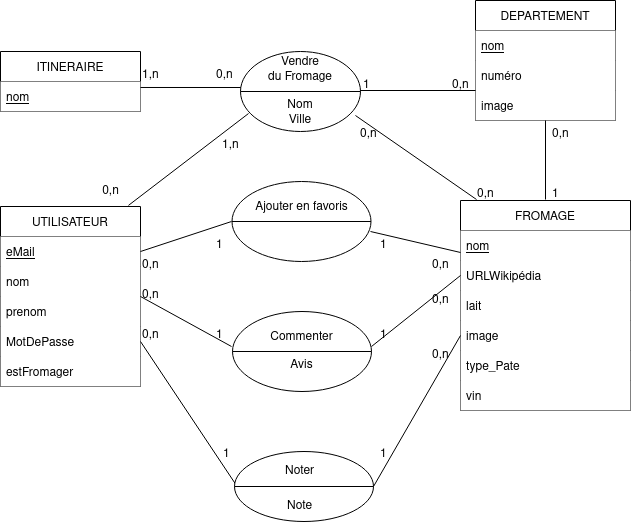

The diagram above was exported from draw.io. Its source (the exported page's mxGraphModel, read from the mxfile embedded in the PNG):
<mxGraphModel dx="1422" dy="793" grid="1" gridSize="10" guides="1" tooltips="1" connect="1" arrows="1" fold="1" page="1" pageScale="1" pageWidth="827" pageHeight="1169" math="0" shadow="0">
  <root>
    <mxCell id="0" />
    <mxCell id="1" parent="0" />
    <mxCell id="yq_7C8P0YZdwMjxvKRMf-2" value="FROMAGE" style="swimlane;fontStyle=0;childLayout=stackLayout;horizontal=1;startSize=30;horizontalStack=0;resizeParent=1;resizeParentMax=0;resizeLast=0;collapsible=1;marginBottom=0;rounded=0;shadow=0;glass=0;sketch=0;gradientColor=none;fillColor=default;strokeColor=default;strokeWidth=1;perimeterSpacing=1;" parent="1" vertex="1">
      <mxGeometry x="560" y="419" width="170" height="210" as="geometry">
        <mxRectangle x="380" y="350" width="60" height="30" as="alternateBounds" />
      </mxGeometry>
    </mxCell>
    <mxCell id="yq_7C8P0YZdwMjxvKRMf-3" value="nom" style="text;strokeColor=none;fillColor=default;align=left;verticalAlign=middle;spacingLeft=4;spacingRight=4;overflow=hidden;points=[[0,0.5],[1,0.5]];portConstraint=eastwest;rotatable=0;rounded=0;fontStyle=4" parent="yq_7C8P0YZdwMjxvKRMf-2" vertex="1">
      <mxGeometry y="30" width="170" height="30" as="geometry" />
    </mxCell>
    <mxCell id="yq_7C8P0YZdwMjxvKRMf-5" value="URLWikipédia" style="text;strokeColor=none;fillColor=default;align=left;verticalAlign=middle;spacingLeft=4;spacingRight=4;overflow=hidden;points=[[0,0.5],[1,0.5]];portConstraint=eastwest;rotatable=0;rounded=0;glass=0;sketch=0;" parent="yq_7C8P0YZdwMjxvKRMf-2" vertex="1">
      <mxGeometry y="60" width="170" height="30" as="geometry" />
    </mxCell>
    <mxCell id="yq_7C8P0YZdwMjxvKRMf-11" value="lait" style="text;strokeColor=none;fillColor=default;align=left;verticalAlign=middle;spacingLeft=4;spacingRight=4;overflow=hidden;points=[[0,0.5],[1,0.5]];portConstraint=eastwest;rotatable=0;rounded=0;glass=0;sketch=0;" parent="yq_7C8P0YZdwMjxvKRMf-2" vertex="1">
      <mxGeometry y="90" width="170" height="30" as="geometry" />
    </mxCell>
    <mxCell id="yq_7C8P0YZdwMjxvKRMf-12" value="image" style="text;strokeColor=none;fillColor=default;align=left;verticalAlign=middle;spacingLeft=4;spacingRight=4;overflow=hidden;points=[[0,0.5],[1,0.5]];portConstraint=eastwest;rotatable=0;rounded=0;glass=0;sketch=0;" parent="yq_7C8P0YZdwMjxvKRMf-2" vertex="1">
      <mxGeometry y="120" width="170" height="30" as="geometry" />
    </mxCell>
    <mxCell id="EcvnV2_9nseA8HI7XmLC-2" value="type_Pate" style="text;strokeColor=none;fillColor=default;align=left;verticalAlign=middle;spacingLeft=4;spacingRight=4;overflow=hidden;points=[[0,0.5],[1,0.5]];portConstraint=eastwest;rotatable=0;rounded=0;glass=0;sketch=0;" parent="yq_7C8P0YZdwMjxvKRMf-2" vertex="1">
      <mxGeometry y="150" width="170" height="30" as="geometry" />
    </mxCell>
    <mxCell id="EcvnV2_9nseA8HI7XmLC-3" value="vin" style="text;strokeColor=none;fillColor=default;align=left;verticalAlign=middle;spacingLeft=4;spacingRight=4;overflow=hidden;points=[[0,0.5],[1,0.5]];portConstraint=eastwest;rotatable=0;rounded=0;glass=0;sketch=0;" parent="yq_7C8P0YZdwMjxvKRMf-2" vertex="1">
      <mxGeometry y="180" width="170" height="30" as="geometry" />
    </mxCell>
    <mxCell id="yq_7C8P0YZdwMjxvKRMf-14" value="UTILISATEUR" style="swimlane;fontStyle=0;childLayout=stackLayout;horizontal=1;startSize=30;horizontalStack=0;resizeParent=1;resizeParentMax=0;resizeLast=0;collapsible=1;marginBottom=0;rounded=0;shadow=0;glass=0;sketch=0;strokeColor=default;strokeWidth=1;fillColor=default;gradientColor=none;" parent="1" vertex="1">
      <mxGeometry x="100" y="425" width="140" height="180" as="geometry" />
    </mxCell>
    <mxCell id="yq_7C8P0YZdwMjxvKRMf-15" value="eMail" style="text;strokeColor=none;fillColor=default;align=left;verticalAlign=middle;spacingLeft=4;spacingRight=4;overflow=hidden;points=[[0,0.5],[1,0.5]];portConstraint=eastwest;rotatable=0;rounded=0;shadow=0;glass=0;sketch=0;strokeWidth=1;fontStyle=4" parent="yq_7C8P0YZdwMjxvKRMf-14" vertex="1">
      <mxGeometry y="30" width="140" height="30" as="geometry" />
    </mxCell>
    <mxCell id="yq_7C8P0YZdwMjxvKRMf-16" value="nom" style="text;strokeColor=none;fillColor=default;align=left;verticalAlign=middle;spacingLeft=4;spacingRight=4;overflow=hidden;points=[[0,0.5],[1,0.5]];portConstraint=eastwest;rotatable=0;rounded=0;shadow=0;glass=0;sketch=0;strokeWidth=1;" parent="yq_7C8P0YZdwMjxvKRMf-14" vertex="1">
      <mxGeometry y="60" width="140" height="30" as="geometry" />
    </mxCell>
    <mxCell id="yq_7C8P0YZdwMjxvKRMf-18" value="prenom" style="text;strokeColor=none;fillColor=default;align=left;verticalAlign=middle;spacingLeft=4;spacingRight=4;overflow=hidden;points=[[0,0.5],[1,0.5]];portConstraint=eastwest;rotatable=0;rounded=0;shadow=0;glass=0;sketch=0;strokeWidth=1;" parent="yq_7C8P0YZdwMjxvKRMf-14" vertex="1">
      <mxGeometry y="90" width="140" height="30" as="geometry" />
    </mxCell>
    <mxCell id="yq_7C8P0YZdwMjxvKRMf-17" value="MotDePasse" style="text;strokeColor=none;fillColor=default;align=left;verticalAlign=middle;spacingLeft=4;spacingRight=4;overflow=hidden;points=[[0,0.5],[1,0.5]];portConstraint=eastwest;rotatable=0;rounded=0;shadow=0;glass=0;sketch=0;strokeWidth=1;" parent="yq_7C8P0YZdwMjxvKRMf-14" vertex="1">
      <mxGeometry y="120" width="140" height="30" as="geometry" />
    </mxCell>
    <mxCell id="mip6ulf9gXK9LOn94B23-1" value="estFromager" style="text;strokeColor=none;fillColor=default;align=left;verticalAlign=middle;spacingLeft=4;spacingRight=4;overflow=hidden;points=[[0,0.5],[1,0.5]];portConstraint=eastwest;rotatable=0;rounded=0;shadow=0;glass=0;sketch=0;strokeWidth=1;" parent="yq_7C8P0YZdwMjxvKRMf-14" vertex="1">
      <mxGeometry y="150" width="140" height="30" as="geometry" />
    </mxCell>
    <mxCell id="ytl-giio4NOffNE-XXE9-1" value="DEPARTEMENT" style="swimlane;fontStyle=0;childLayout=stackLayout;horizontal=1;startSize=30;horizontalStack=0;resizeParent=1;resizeParentMax=0;resizeLast=0;collapsible=1;marginBottom=0;rounded=0;shadow=0;glass=0;sketch=0;strokeWidth=1;fontFamily=Helvetica;fontSize=12;fontColor=default;fillColor=default;gradientColor=none;" parent="1" vertex="1">
      <mxGeometry x="575" y="219" width="140" height="120" as="geometry" />
    </mxCell>
    <mxCell id="ytl-giio4NOffNE-XXE9-3" value="nom" style="text;strokeColor=none;fillColor=default;align=left;verticalAlign=middle;spacingLeft=4;spacingRight=4;overflow=hidden;points=[[0,0.5],[1,0.5]];portConstraint=eastwest;rotatable=0;rounded=0;fontStyle=4" parent="ytl-giio4NOffNE-XXE9-1" vertex="1">
      <mxGeometry y="30" width="140" height="30" as="geometry" />
    </mxCell>
    <mxCell id="ytl-giio4NOffNE-XXE9-2" value="numéro" style="text;strokeColor=none;fillColor=default;align=left;verticalAlign=middle;spacingLeft=4;spacingRight=4;overflow=hidden;points=[[0,0.5],[1,0.5]];portConstraint=eastwest;rotatable=0;rounded=0;fontStyle=0" parent="ytl-giio4NOffNE-XXE9-1" vertex="1">
      <mxGeometry y="60" width="140" height="30" as="geometry" />
    </mxCell>
    <mxCell id="ytl-giio4NOffNE-XXE9-4" value="image" style="text;strokeColor=none;fillColor=default;align=left;verticalAlign=middle;spacingLeft=4;spacingRight=4;overflow=hidden;points=[[0,0.5],[1,0.5]];portConstraint=eastwest;rotatable=0;rounded=0;shadow=0;glass=0;sketch=0;strokeWidth=1;fontFamily=Helvetica;fontSize=12;fontColor=default;fontStyle=0" parent="ytl-giio4NOffNE-XXE9-1" vertex="1">
      <mxGeometry y="90" width="140" height="30" as="geometry" />
    </mxCell>
    <mxCell id="0n9pUKlbhOMuLwu26zu--13" value="ITINERAIRE" style="swimlane;fontStyle=0;childLayout=stackLayout;horizontal=1;startSize=30;horizontalStack=0;resizeParent=1;resizeParentMax=0;resizeLast=0;collapsible=1;marginBottom=0;rounded=0;shadow=0;glass=0;sketch=0;strokeWidth=1;fontFamily=Helvetica;fontSize=12;fontColor=default;fillColor=default;gradientColor=none;" parent="1" vertex="1">
      <mxGeometry x="100" y="270" width="140" height="60" as="geometry" />
    </mxCell>
    <mxCell id="0n9pUKlbhOMuLwu26zu--14" value="nom" style="text;strokeColor=none;fillColor=default;align=left;verticalAlign=middle;spacingLeft=4;spacingRight=4;overflow=hidden;points=[[0,0.5],[1,0.5]];portConstraint=eastwest;rotatable=0;rounded=0;fontStyle=4" parent="0n9pUKlbhOMuLwu26zu--13" vertex="1">
      <mxGeometry y="30" width="140" height="30" as="geometry" />
    </mxCell>
    <mxCell id="fAJRLJyc9WZW4LM_28c_-2" value="" style="endArrow=none;html=1;rounded=0;entryX=0;entryY=0.5;entryDx=0;entryDy=0;exitX=1;exitY=0.133;exitDx=0;exitDy=0;exitPerimeter=0;" edge="1" parent="1">
      <mxGeometry width="50" height="50" relative="1" as="geometry">
        <mxPoint x="240" y="305.99" as="sourcePoint" />
        <mxPoint x="344" y="306" as="targetPoint" />
      </mxGeometry>
    </mxCell>
    <mxCell id="fAJRLJyc9WZW4LM_28c_-4" value="" style="endArrow=none;html=1;rounded=0;exitX=0;exitY=1;exitDx=0;exitDy=0;exitPerimeter=0;" edge="1" parent="1" source="ytl-giio4NOffNE-XXE9-2">
      <mxGeometry width="50" height="50" relative="1" as="geometry">
        <mxPoint x="570" y="309" as="sourcePoint" />
        <mxPoint x="459" y="309" as="targetPoint" />
      </mxGeometry>
    </mxCell>
    <mxCell id="fAJRLJyc9WZW4LM_28c_-5" value="" style="endArrow=none;html=1;rounded=0;exitX=0.5;exitY=0;exitDx=0;exitDy=0;entryX=0.5;entryY=1;entryDx=0;entryDy=0;" edge="1" parent="1" source="yq_7C8P0YZdwMjxvKRMf-2" target="ytl-giio4NOffNE-XXE9-1">
      <mxGeometry width="50" height="50" relative="1" as="geometry">
        <mxPoint x="390" y="430" as="sourcePoint" />
        <mxPoint x="440" y="380" as="targetPoint" />
      </mxGeometry>
    </mxCell>
    <mxCell id="fAJRLJyc9WZW4LM_28c_-6" value="" style="endArrow=none;html=1;rounded=0;exitX=0.099;exitY=0;exitDx=0;exitDy=0;entryX=0.958;entryY=0.8;entryDx=0;entryDy=0;exitPerimeter=0;entryPerimeter=0;" edge="1" parent="1" source="yq_7C8P0YZdwMjxvKRMf-2" target="fAJRLJyc9WZW4LM_28c_-50">
      <mxGeometry width="50" height="50" relative="1" as="geometry">
        <mxPoint x="390" y="430" as="sourcePoint" />
        <mxPoint x="458" y="335" as="targetPoint" />
      </mxGeometry>
    </mxCell>
    <mxCell id="fAJRLJyc9WZW4LM_28c_-7" value="" style="endArrow=none;html=1;rounded=0;exitX=0.914;exitY=-0.006;exitDx=0;exitDy=0;entryX=0.067;entryY=0.775;entryDx=0;entryDy=0;exitPerimeter=0;entryPerimeter=0;" edge="1" parent="1" source="yq_7C8P0YZdwMjxvKRMf-14" target="fAJRLJyc9WZW4LM_28c_-50">
      <mxGeometry width="50" height="50" relative="1" as="geometry">
        <mxPoint x="390" y="430" as="sourcePoint" />
        <mxPoint x="344" y="335" as="targetPoint" />
      </mxGeometry>
    </mxCell>
    <mxCell id="fAJRLJyc9WZW4LM_28c_-8" value="" style="endArrow=none;html=1;rounded=0;entryX=1;entryY=0.5;entryDx=0;entryDy=0;exitX=0;exitY=0.5;exitDx=0;exitDy=0;" edge="1" parent="1" target="yq_7C8P0YZdwMjxvKRMf-15">
      <mxGeometry width="50" height="50" relative="1" as="geometry">
        <mxPoint x="331" y="440" as="sourcePoint" />
        <mxPoint x="440" y="380" as="targetPoint" />
      </mxGeometry>
    </mxCell>
    <mxCell id="fAJRLJyc9WZW4LM_28c_-9" value="" style="endArrow=none;html=1;rounded=0;entryX=1;entryY=0.5;entryDx=0;entryDy=0;exitX=0;exitY=0.25;exitDx=0;exitDy=0;" edge="1" parent="1" target="yq_7C8P0YZdwMjxvKRMf-14">
      <mxGeometry width="50" height="50" relative="1" as="geometry">
        <mxPoint x="331" y="565" as="sourcePoint" />
        <mxPoint x="440" y="380" as="targetPoint" />
      </mxGeometry>
    </mxCell>
    <mxCell id="fAJRLJyc9WZW4LM_28c_-10" value="" style="endArrow=none;html=1;rounded=0;entryX=1;entryY=0.75;entryDx=0;entryDy=0;" edge="1" parent="1" target="yq_7C8P0YZdwMjxvKRMf-14">
      <mxGeometry width="50" height="50" relative="1" as="geometry">
        <mxPoint x="340" y="710" as="sourcePoint" />
        <mxPoint x="440" y="380" as="targetPoint" />
      </mxGeometry>
    </mxCell>
    <mxCell id="fAJRLJyc9WZW4LM_28c_-11" value="" style="endArrow=none;html=1;rounded=0;entryX=0;entryY=0.733;entryDx=0;entryDy=0;entryPerimeter=0;" edge="1" parent="1" target="yq_7C8P0YZdwMjxvKRMf-3">
      <mxGeometry width="50" height="50" relative="1" as="geometry">
        <mxPoint x="470" y="450" as="sourcePoint" />
        <mxPoint x="440" y="380" as="targetPoint" />
      </mxGeometry>
    </mxCell>
    <mxCell id="fAJRLJyc9WZW4LM_28c_-12" value="" style="endArrow=none;html=1;rounded=0;entryX=0;entryY=0.5;entryDx=0;entryDy=0;exitX=1;exitY=0.25;exitDx=0;exitDy=0;" edge="1" parent="1" target="yq_7C8P0YZdwMjxvKRMf-5">
      <mxGeometry width="50" height="50" relative="1" as="geometry">
        <mxPoint x="471" y="565" as="sourcePoint" />
        <mxPoint x="440" y="380" as="targetPoint" />
      </mxGeometry>
    </mxCell>
    <mxCell id="fAJRLJyc9WZW4LM_28c_-13" value="" style="endArrow=none;html=1;rounded=0;entryX=0;entryY=0.5;entryDx=0;entryDy=0;exitX=1;exitY=0.5;exitDx=0;exitDy=0;" edge="1" parent="1" source="fAJRLJyc9WZW4LM_28c_-43" target="yq_7C8P0YZdwMjxvKRMf-12">
      <mxGeometry width="50" height="50" relative="1" as="geometry">
        <mxPoint x="471" y="705" as="sourcePoint" />
        <mxPoint x="440" y="380" as="targetPoint" />
      </mxGeometry>
    </mxCell>
    <mxCell id="fAJRLJyc9WZW4LM_28c_-14" value="0,n" style="text;html=1;align=center;verticalAlign=middle;resizable=0;points=[];autosize=1;strokeColor=none;fillColor=none;" vertex="1" parent="1">
      <mxGeometry x="190" y="395" width="40" height="30" as="geometry" />
    </mxCell>
    <mxCell id="fAJRLJyc9WZW4LM_28c_-15" value="1,n" style="text;whiteSpace=wrap;html=1;" vertex="1" parent="1">
      <mxGeometry x="240" y="279.5" width="20" height="21" as="geometry" />
    </mxCell>
    <mxCell id="fAJRLJyc9WZW4LM_28c_-16" value="0,n" style="text;whiteSpace=wrap;html=1;" vertex="1" parent="1">
      <mxGeometry x="550" y="290" width="25" height="20" as="geometry" />
    </mxCell>
    <mxCell id="fAJRLJyc9WZW4LM_28c_-17" value="1" style="text;whiteSpace=wrap;html=1;" vertex="1" parent="1">
      <mxGeometry x="461" y="290" width="10" height="20" as="geometry" />
    </mxCell>
    <mxCell id="fAJRLJyc9WZW4LM_28c_-18" value="0,n" style="text;whiteSpace=wrap;html=1;" vertex="1" parent="1">
      <mxGeometry x="314" y="280" width="30" height="20" as="geometry" />
    </mxCell>
    <mxCell id="fAJRLJyc9WZW4LM_28c_-19" value="0,n" style="text;whiteSpace=wrap;html=1;" vertex="1" parent="1">
      <mxGeometry x="458" y="339" width="30" height="20" as="geometry" />
    </mxCell>
    <mxCell id="fAJRLJyc9WZW4LM_28c_-20" value="0,n" style="text;whiteSpace=wrap;html=1;" vertex="1" parent="1">
      <mxGeometry x="575" y="399" width="30" height="20" as="geometry" />
    </mxCell>
    <mxCell id="fAJRLJyc9WZW4LM_28c_-21" value="0,n" style="text;whiteSpace=wrap;html=1;" vertex="1" parent="1">
      <mxGeometry x="650" y="339" width="30" height="20" as="geometry" />
    </mxCell>
    <mxCell id="fAJRLJyc9WZW4LM_28c_-22" value="0,n" style="text;whiteSpace=wrap;html=1;" vertex="1" parent="1">
      <mxGeometry x="530" y="470" width="30" height="20" as="geometry" />
    </mxCell>
    <mxCell id="fAJRLJyc9WZW4LM_28c_-23" value="0,n" style="text;whiteSpace=wrap;html=1;" vertex="1" parent="1">
      <mxGeometry x="530" y="505" width="30" height="20" as="geometry" />
    </mxCell>
    <mxCell id="fAJRLJyc9WZW4LM_28c_-24" value="0,n" style="text;whiteSpace=wrap;html=1;" vertex="1" parent="1">
      <mxGeometry x="530" y="560" width="30" height="20" as="geometry" />
    </mxCell>
    <mxCell id="fAJRLJyc9WZW4LM_28c_-25" value="0,n" style="text;whiteSpace=wrap;html=1;" vertex="1" parent="1">
      <mxGeometry x="240" y="470" width="30" height="20" as="geometry" />
    </mxCell>
    <mxCell id="fAJRLJyc9WZW4LM_28c_-26" value="0,n" style="text;whiteSpace=wrap;html=1;" vertex="1" parent="1">
      <mxGeometry x="240" y="500" width="30" height="20" as="geometry" />
    </mxCell>
    <mxCell id="fAJRLJyc9WZW4LM_28c_-27" value="0,n" style="text;whiteSpace=wrap;html=1;" vertex="1" parent="1">
      <mxGeometry x="240" y="540" width="30" height="20" as="geometry" />
    </mxCell>
    <mxCell id="fAJRLJyc9WZW4LM_28c_-28" value="1,n" style="text;whiteSpace=wrap;html=1;" vertex="1" parent="1">
      <mxGeometry x="320" y="350" width="30" height="20" as="geometry" />
    </mxCell>
    <mxCell id="fAJRLJyc9WZW4LM_28c_-34" value="1" style="text;whiteSpace=wrap;html=1;" vertex="1" parent="1">
      <mxGeometry x="314" y="450" width="10" height="20" as="geometry" />
    </mxCell>
    <mxCell id="fAJRLJyc9WZW4LM_28c_-35" value="1" style="text;whiteSpace=wrap;html=1;" vertex="1" parent="1">
      <mxGeometry x="478" y="450" width="10" height="20" as="geometry" />
    </mxCell>
    <mxCell id="fAJRLJyc9WZW4LM_28c_-36" value="1" style="text;whiteSpace=wrap;html=1;" vertex="1" parent="1">
      <mxGeometry x="478" y="540" width="10" height="20" as="geometry" />
    </mxCell>
    <mxCell id="fAJRLJyc9WZW4LM_28c_-37" value="1" style="text;whiteSpace=wrap;html=1;" vertex="1" parent="1">
      <mxGeometry x="478" y="659" width="10" height="20" as="geometry" />
    </mxCell>
    <mxCell id="fAJRLJyc9WZW4LM_28c_-38" value="1" style="text;whiteSpace=wrap;html=1;" vertex="1" parent="1">
      <mxGeometry x="314" y="540" width="10" height="20" as="geometry" />
    </mxCell>
    <mxCell id="fAJRLJyc9WZW4LM_28c_-39" value="1" style="text;whiteSpace=wrap;html=1;" vertex="1" parent="1">
      <mxGeometry x="321" y="659" width="10" height="20" as="geometry" />
    </mxCell>
    <mxCell id="fAJRLJyc9WZW4LM_28c_-40" value="1" style="text;whiteSpace=wrap;html=1;" vertex="1" parent="1">
      <mxGeometry x="650" y="399" width="10" height="20" as="geometry" />
    </mxCell>
    <mxCell id="fAJRLJyc9WZW4LM_28c_-43" value="" style="ellipse;whiteSpace=wrap;html=1;align=center;newEdgeStyle={&quot;edgeStyle&quot;:&quot;entityRelationEdgeStyle&quot;,&quot;startArrow&quot;:&quot;none&quot;,&quot;endArrow&quot;:&quot;none&quot;,&quot;segment&quot;:10,&quot;curved&quot;:1};treeFolding=1;treeMoving=1;" vertex="1" parent="1">
      <mxGeometry x="334" y="670" width="139" height="70" as="geometry" />
    </mxCell>
    <mxCell id="fAJRLJyc9WZW4LM_28c_-44" value="" style="endArrow=none;html=1;rounded=0;entryX=1;entryY=0.5;entryDx=0;entryDy=0;exitX=0;exitY=0.5;exitDx=0;exitDy=0;" edge="1" parent="1" source="fAJRLJyc9WZW4LM_28c_-43" target="fAJRLJyc9WZW4LM_28c_-43">
      <mxGeometry width="50" height="50" relative="1" as="geometry">
        <mxPoint x="360" y="550" as="sourcePoint" />
        <mxPoint x="410" y="500" as="targetPoint" />
      </mxGeometry>
    </mxCell>
    <mxCell id="fAJRLJyc9WZW4LM_28c_-45" value="Noter" style="text;html=1;align=center;verticalAlign=middle;resizable=0;points=[];autosize=1;strokeColor=none;fillColor=none;" vertex="1" parent="1">
      <mxGeometry x="373.5" y="675" width="50" height="30" as="geometry" />
    </mxCell>
    <mxCell id="fAJRLJyc9WZW4LM_28c_-46" value="Note" style="text;html=1;align=center;verticalAlign=middle;resizable=0;points=[];autosize=1;strokeColor=none;fillColor=none;" vertex="1" parent="1">
      <mxGeometry x="373.5" y="710" width="50" height="30" as="geometry" />
    </mxCell>
    <mxCell id="fAJRLJyc9WZW4LM_28c_-47" value="&lt;div&gt;Commenter&lt;/div&gt;&lt;div&gt;&lt;br&gt;&lt;/div&gt;&lt;div&gt;Avis&lt;br&gt;&lt;/div&gt;" style="shape=lineEllipse;perimeter=ellipsePerimeter;whiteSpace=wrap;html=1;backgroundOutline=1;" vertex="1" parent="1">
      <mxGeometry x="332" y="530" width="139" height="80" as="geometry" />
    </mxCell>
    <mxCell id="fAJRLJyc9WZW4LM_28c_-48" value="&lt;div&gt;Ajouter en favoris&lt;/div&gt;&lt;div&gt;&lt;br&gt;&lt;/div&gt;&lt;div&gt;&lt;br&gt;&lt;/div&gt;" style="shape=lineEllipse;perimeter=ellipsePerimeter;whiteSpace=wrap;html=1;backgroundOutline=1;" vertex="1" parent="1">
      <mxGeometry x="331.5" y="400" width="139" height="80" as="geometry" />
    </mxCell>
    <mxCell id="fAJRLJyc9WZW4LM_28c_-50" value="&lt;div&gt;Vendre&lt;/div&gt;&lt;div&gt; du Fromage&lt;/div&gt;&lt;div&gt;&lt;br&gt;&lt;/div&gt;&lt;div&gt;Nom&lt;/div&gt;&lt;div&gt;Ville&lt;br&gt;&lt;/div&gt;" style="shape=lineEllipse;perimeter=ellipsePerimeter;whiteSpace=wrap;html=1;backgroundOutline=1;" vertex="1" parent="1">
      <mxGeometry x="340" y="270" width="120" height="80" as="geometry" />
    </mxCell>
  </root>
</mxGraphModel>